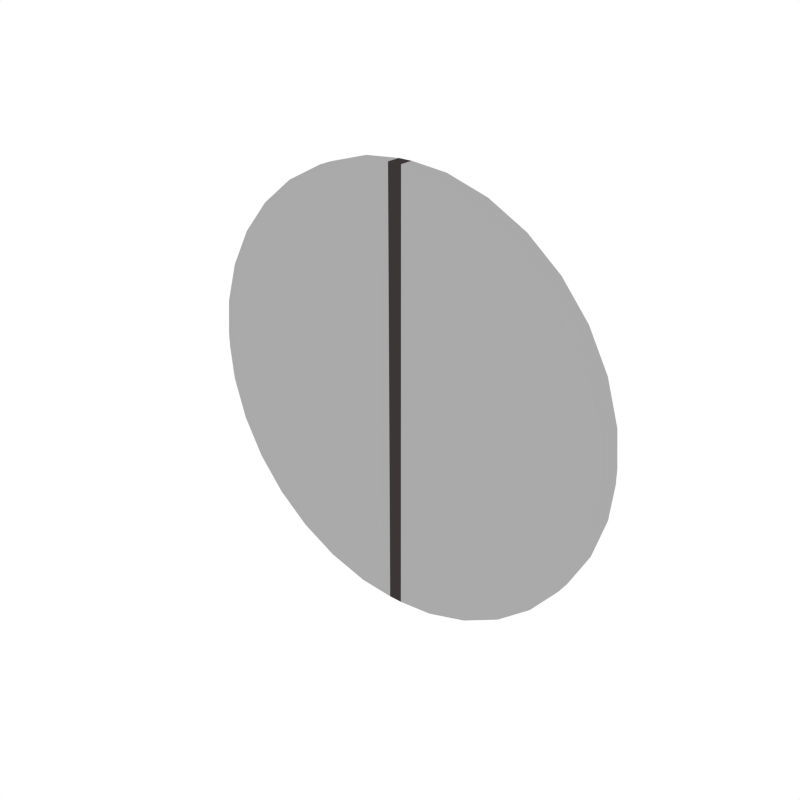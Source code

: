 # Source: House_Door.blend  (saved by Blender 2.79.0; exported with 4.5.12 LTS)
import bpy
from mathutils import Matrix  # noqa: F401  (used for matrix-valued properties, if any)

bpy.ops.wm.read_factory_settings(use_empty=True)
scene = bpy.context.scene
scene.name = 'Scene'

# ---- collections
col_collection_1 = bpy.data.collections.new('Collection 1'); scene.collection.children.link(col_collection_1)

# ---- images (referenced by path relative to the original .blend; pixels are not part of the script)
import os
ASSET_DIR = os.environ.get("B2B_ASSET_DIR", "")  # directory of the original .blend (textures are referenced by path, not embedded)
HERE = os.path.dirname(os.path.abspath(__file__))  # packed textures are extracted next to this script under _unpacked/

def load_image(name, relpath, width, height, colorspace="sRGB"):
    """Load a texture the original file referenced (path relative to the .blend, or extracted next to this script)."""
    p = next((c for c in (os.path.join(HERE, relpath), os.path.join(ASSET_DIR, relpath)) if relpath and os.path.exists(c)), "")
    if p:
        img = bpy.data.images.load(p, check_existing=True)
        img.name = name
    else:  # same state as the original file: an image datablock whose file is absent (Cycles renders it pink)
        img = bpy.data.images.new(name, width, height)
        img.source = "FILE"
        img.filepath = "//" + (relpath or name)
    img.colorspace_settings.name = colorspace
    return img
img_atlas_png = load_image('Atlas.png', '_unpacked/Atlas.2d17175b.png', 32, 32, 'sRGB')

# ---- materials (node trees are filled in below, after node groups)
mat_atlas = bpy.data.materials.new('Atlas')
mat_atlas.alpha_threshold = 0.0
mat_atlas.roughness = 0.5

# ---- node groups
ng_auto_smooth = bpy.data.node_groups.new('Auto Smooth', 'GeometryNodeTree')
_s = ng_auto_smooth.interface.new_socket(name='Geometry', in_out='OUTPUT', socket_type='NodeSocketGeometry')
_s = ng_auto_smooth.interface.new_socket(name='Geometry', in_out='INPUT', socket_type='NodeSocketGeometry')
_s = ng_auto_smooth.interface.new_socket(name='Angle', in_out='INPUT', socket_type='NodeSocketFloat')
_s.subtype = 'ANGLE'
_s.min_value = 0.0
_s.max_value = 3.142
ng_auto_smooth.is_modifier = True
_N = ng_auto_smooth.nodes; _L = ng_auto_smooth.links
n0 = _N.new('NodeGroupOutput'); n0.name = 'Group Output'; n0.location = (480, -100)
n1 = _N.new('NodeGroupInput'); n1.name = 'Group Input'; n1.location = (-420, -300)
n2 = _N.new('NodeGroupInput'); n2.name = 'Group Input.001'; n2.location = (-60, -100)
n3 = _N.new('GeometryNodeSetShadeSmooth'); n3.name = 'Set Shade Smooth'; n3.location = (120, -100)
n3.domain = 'EDGE'
n4 = _N.new('GeometryNodeSetShadeSmooth'); n4.name = 'Set Shade Smooth.001'; n4.location = (300, -100)
n5 = _N.new('GeometryNodeInputMeshEdgeAngle'); n5.name = 'Edge Angle'; n5.location = (-420, -220)
n6 = _N.new('GeometryNodeInputEdgeSmooth'); n6.name = 'Is Edge Smooth'; n6.location = (-60, -160)
n7 = _N.new('GeometryNodeInputShadeSmooth'); n7.name = 'Is Face Smooth'; n7.location = (-240, -340)
n8 = _N.new('FunctionNodeBooleanMath'); n8.name = 'Boolean Math'; n8.location = (-60, -220)
n9 = _N.new('FunctionNodeCompare'); n9.name = 'Compare'; n9.location = (-240, -180)
n9.operation = 'LESS_EQUAL'
_L.new(n5.outputs[0], n9.inputs[0])
_L.new(n4.outputs[0], n0.inputs[0])
_L.new(n1.outputs[1], n9.inputs[1])
_L.new(n9.outputs[0], n8.inputs[0])
_L.new(n7.outputs[0], n8.inputs[1])
_L.new(n2.outputs[0], n3.inputs[0])
_L.new(n6.outputs[0], n3.inputs[1])
_L.new(n3.outputs[0], n4.inputs[0])
_L.new(n8.outputs[0], n3.inputs[2])
n0.is_active_output = True

# ---- material node trees
mat_atlas.use_nodes = True; mat_atlas.node_tree.nodes.clear()
_N = mat_atlas.node_tree.nodes; _L = mat_atlas.node_tree.links
n0 = _N.new('ShaderNodeOutputMaterial'); n0.name = 'Material Output'; n0.location = (300, 300)
n1 = _N.new('ShaderNodeBsdfDiffuse'); n1.name = 'Diffuse BSDF'; n1.location = (10, 300)
n2 = _N.new('ShaderNodeTexImage'); n2.name = 'Image Texture'; n2.location = (-180, 300)
n2.width = 140
n2.image = img_atlas_png
_L.new(n1.outputs[0], n0.inputs[0])
_L.new(n2.outputs[0], n1.inputs[0])
n0.is_active_output = True

# ---- world
world_world = bpy.data.worlds.new('World'); scene.world = world_world
world_world.color = (1.0, 1.0, 1.0)
world_world.use_sun_shadow = False
world_world.sun_shadow_jitter_overblur = 0.0
world_world.cycles.sampling_method = 'NONE'
world_world.cycles.sample_map_resolution = 256

# ---- meshes
me_sphere_004 = bpy.data.meshes.new('Sphere.004')
me_sphere_004.from_pydata([(0.3896, -1.589, 3.269), (0.5655, -1.589, 3.175), (0.7198, -1.589, 3.048), (0.8464, -1.589, 2.894), (0.9405, -1.589, 2.718), (0.9984, -1.589, 2.527), (0.9984, -1.589, 2.13), (0.9405, -1.589, 1.939), (0.8464, -1.589, 1.763), (0.7198, -1.589, 1.609), (0.5655, -1.589, 1.482), (0.3896, -1.589, 1.388), (0.1986, -1.589, 1.33), (0.1986, -1.589, 3.327), (-0.1986, -1.589, 3.327), (-0.3896, -1.589, 3.269), (-0.5655, -1.589, 3.175), (-0.7198, -1.589, 3.048), (-0.8464, -1.589, 2.894), (-0.9405, -1.589, 2.718), (-0.9984, -1.589, 2.527), (-0.9984, -1.589, 2.13), (-0.9405, -1.589, 1.939), (-0.8464, -1.589, 1.763), (-0.7198, -1.589, 1.609), (-0.5655, -1.589, 1.482), (-0.3896, -1.589, 1.388), (-0.1986, -1.589, 1.33), (-1.015, -1.589, 2.294), (-1.015, -1.589, 2.363), (1.015, -1.589, 2.363), (1.015, -1.589, 2.294), (-0.03216, -1.589, 1.314), (0.03216, -1.589, 1.314), (0.03216, -1.589, 3.343), (-0.03216, -1.589, 3.343), (-1.015, -1.525, 2.363), (-0.9984, -1.525, 2.527), (-1.015, -1.525, 2.294), (0.9984, -1.525, 2.527), (1.015, -1.525, 2.363), (-0.1986, -1.525, 1.33), (-0.3896, -1.525, 1.388), (1.015, -1.525, 2.294), (0.9984, -1.525, 2.13), (-0.9405, -1.525, 2.718), (-0.8464, -1.525, 2.894), (-0.7198, -1.525, 3.048), (-0.5655, -1.525, 3.175), (-0.3896, -1.525, 3.269), (-0.1986, -1.525, 3.327), (-0.5655, -1.525, 1.482), (-0.7198, -1.525, 1.609), (-0.9984, -1.525, 2.13), (-0.8464, -1.525, 1.763), (-0.9405, -1.525, 1.939), (0.1986, -1.525, 3.327), (0.3896, -1.525, 3.269), (0.5655, -1.525, 3.175), (0.7198, -1.525, 3.048), (0.8464, -1.525, 2.894), (0.9405, -1.525, 2.718), (0.9405, -1.525, 1.939), (0.8464, -1.525, 1.763), (0.7198, -1.525, 1.609), (0.5655, -1.525, 1.482), (0.3896, -1.525, 1.388), (0.1986, -1.525, 1.33), (-0.03216, -1.525, 3.343), (0.03216, -1.525, 3.343), (0.03216, -1.525, 1.314), (-0.03216, -1.525, 1.314)], [], [(33, 12, 11, 10, 9, 8, 7, 6, 31, 30, 5, 4, 3, 2, 1, 0, 13, 34), (34, 35, 32, 33), (29, 28, 21, 22, 23, 24, 25, 26, 27, 32, 35, 14, 15, 16, 17, 18, 19, 20), (70, 69, 56, 57, 58, 59, 60, 61, 39, 40, 43, 44, 62, 63, 64, 65, 66, 67), (69, 70, 71, 68), (36, 37, 45, 46, 47, 48, 49, 50, 68, 71, 41, 42, 51, 52, 54, 55, 53, 38), (22, 55, 54, 23), (30, 40, 39, 5), (12, 67, 66, 11), (21, 53, 55, 22), (26, 42, 41, 27), (34, 69, 68, 35), (19, 45, 37, 20), (31, 43, 40, 30), (0, 57, 56, 13), (6, 44, 43, 31), (32, 71, 70, 33), (1, 58, 57, 0), (18, 46, 45, 19), (2, 59, 58, 1), (17, 47, 46, 18), (35, 68, 50, 14), (3, 60, 59, 2), (16, 48, 47, 17), (27, 41, 71, 32), (4, 61, 60, 3), (14, 50, 49, 15), (33, 70, 67, 12), (5, 39, 61, 4), (15, 49, 48, 16), (13, 56, 69, 34), (7, 62, 44, 6), (25, 51, 42, 26), (8, 63, 62, 7), (24, 52, 51, 25), (9, 64, 63, 8), (28, 38, 53, 21), (20, 37, 36, 29), (10, 65, 64, 9), (23, 54, 52, 24), (29, 36, 38, 28), (11, 66, 65, 10)])
me_sphere_004.polygons.foreach_set('use_smooth', [True] * 42)
_uv = me_sphere_004.uv_layers.new(name='UVMap')
_uv.uv.foreach_set('vector', [0.01685, 0.9855, 0.01685, 0.9855, 0.01685, 0.9855, 0.01685, 0.9855, 0.01685, 0.9855, 0.01685, 0.9855, 0.01685, 0.9855, 0.01685, 0.9855, 0.01685, 0.9855, 0.01685, 0.9855, 0.01685, 0.9855, 0.01685, 0.9855, 0.01685, 0.9855, 0.01685, 0.9855, 0.01685, 0.9855, 0.01685, 0.9855, 0.01685, 0.9855, 0.01685, 0.9855, 0.1082, 0.9832, 0.1082, 0.9832, 0.1082, 0.9832, 0.1082, 0.9832, 0.01685, 0.9855, 0.01685, 0.9855, 0.01685, 0.9855, 0.01685, 0.9855, 0.01685, 0.9855, 0.01685, 0.9855, 0.01685, 0.9855, 0.01685, 0.9855, 0.01685, 0.9855, 0.01685, 0.9855, 0.01685, 0.9855, 0.01685, 0.9855, 0.01685, 0.9855, 0.01685, 0.9855, 0.01685, 0.9855, 0.01685, 0.9855, 0.01685, 0.9855, 0.01685, 0.9855, 0.01685, 0.9855, 0.01685, 0.9855, 0.01685, 0.9855, 0.01685, 0.9855, 0.01685, 0.9855, 0.01685, 0.9855, 0.01685, 0.9855, 0.01685, 0.9855, 0.01685, 0.9855, 0.01685, 0.9855, 0.01685, 0.9855, 0.01685, 0.9855, 0.01685, 0.9855, 0.01685, 0.9855, 0.01685, 0.9855, 0.01685, 0.9855, 0.01685, 0.9855, 0.01685, 0.9855, 0.1082, 0.9832, 0.1082, 0.9832, 0.1082, 0.9832, 0.1082, 0.9832, 0.01685, 0.9855, 0.01685, 0.9855, 0.01685, 0.9855, 0.01685, 0.9855, 0.01685, 0.9855, 0.01685, 0.9855, 0.01685, 0.9855, 0.01685, 0.9855, 0.01685, 0.9855, 0.01685, 0.9855, 0.01685, 0.9855, 0.01685, 0.9855, 0.01685, 0.9855, 0.01685, 0.9855, 0.01685, 0.9855, 0.01685, 0.9855, 0.01685, 0.9855, 0.01685, 0.9855, 0.01685, 0.9855, 0.01685, 0.9855, 0.01685, 0.9855, 0.01685, 0.9855, 0.01685, 0.9855, 0.01685, 0.9855, 0.01685, 0.9855, 0.01685, 0.9855, 0.01685, 0.9855, 0.01685, 0.9855, 0.01685, 0.9855, 0.01685, 0.9855, 0.01685, 0.9855, 0.01685, 0.9855, 0.01685, 0.9855, 0.01685, 0.9855, 0.01685, 0.9855, 0.01685, 0.9855, 0.01685, 0.9855, 0.01685, 0.9855, 0.1082, 0.9832, 0.1082, 0.9832, 0.1082, 0.9832, 0.1082, 0.9832, 0.01685, 0.9855, 0.01685, 0.9855, 0.01685, 0.9855, 0.01685, 0.9855, 0.01685, 0.9855, 0.01685, 0.9855, 0.01685, 0.9855, 0.01685, 0.9855, 0.01685, 0.9855, 0.01685, 0.9855, 0.01685, 0.9855, 0.01685, 0.9855, 0.01685, 0.9855, 0.01685, 0.9855, 0.01685, 0.9855, 0.01685, 0.9855, 0.1082, 0.9832, 0.1082, 0.9832, 0.1082, 0.9832, 0.1082, 0.9832, 0.01685, 0.9855, 0.01685, 0.9855, 0.01685, 0.9855, 0.01685, 0.9855, 0.01685, 0.9855, 0.01685, 0.9855, 0.01685, 0.9855, 0.01685, 0.9855, 0.01685, 0.9855, 0.01685, 0.9855, 0.01685, 0.9855, 0.01685, 0.9855, 0.01685, 0.9855, 0.01685, 0.9855, 0.01685, 0.9855, 0.01685, 0.9855, 0.01685, 0.9855, 0.01685, 0.9855, 0.01685, 0.9855, 0.01685, 0.9855, 0.01685, 0.9855, 0.01685, 0.9855, 0.01685, 0.9855, 0.01685, 0.9855, 0.01685, 0.9855, 0.01685, 0.9855, 0.01685, 0.9855, 0.01685, 0.9855, 0.01685, 0.9855, 0.01685, 0.9855, 0.01685, 0.9855, 0.01685, 0.9855, 0.01685, 0.9855, 0.01685, 0.9855, 0.01685, 0.9855, 0.01685, 0.9855, 0.01685, 0.9855, 0.01685, 0.9855, 0.01685, 0.9855, 0.01685, 0.9855, 0.01685, 0.9855, 0.01685, 0.9855, 0.01685, 0.9855, 0.01685, 0.9855, 0.01685, 0.9855, 0.01685, 0.9855, 0.01685, 0.9855, 0.01685, 0.9855, 0.01685, 0.9855, 0.01685, 0.9855, 0.01685, 0.9855, 0.01685, 0.9855, 0.01685, 0.9855, 0.01685, 0.9855, 0.01685, 0.9855, 0.01685, 0.9855, 0.01685, 0.9855, 0.01685, 0.9855, 0.01685, 0.9855, 0.01685, 0.9855, 0.01685, 0.9855, 0.01685, 0.9855, 0.01685, 0.9855, 0.01685, 0.9855, 0.01685, 0.9855, 0.01685, 0.9855, 0.01685, 0.9855, 0.01685, 0.9855, 0.01685, 0.9855, 0.01685, 0.9855, 0.01685, 0.9855, 0.01685, 0.9855, 0.01685, 0.9855, 0.01685, 0.9855, 0.01685, 0.9855, 0.01685, 0.9855, 0.01685, 0.9855, 0.01685, 0.9855, 0.01685, 0.9855, 0.01685, 0.9855, 0.01685, 0.9855, 0.01685, 0.9855, 0.01685, 0.9855, 0.01685, 0.9855, 0.01685, 0.9855, 0.01685, 0.9855, 0.01685, 0.9855, 0.01685, 0.9855, 0.01685, 0.9855, 0.01685, 0.9855, 0.01685, 0.9855, 0.01685, 0.9855, 0.01685, 0.9855, 0.01685, 0.9855, 0.01685, 0.9855, 0.01685, 0.9855, 0.01685, 0.9855, 0.01685, 0.9855, 0.01685, 0.9855, 0.01685, 0.9855])
me_sphere_004.materials.append(mat_atlas)
me_sphere_004.use_remesh_preserve_volume = False
me_sphere_004.use_remesh_preserve_attributes = False
me_sphere_004.use_mirror_vertex_groups = False
me_sphere_004.update()

# ---- objects
ob_house_door = bpy.data.objects.new('House_Door', me_sphere_004)

# ---- transforms, parenting, visibility, modifiers, constraints
ob_house_door.location = (0.0, 0.0, 0.0)
ob_house_door.lineart.crease_threshold = 0.0
_m = ob_house_door.modifiers.new('Auto Smooth', 'NODES')
_m.node_group = ng_auto_smooth
_gi = [s.identifier for s in ng_auto_smooth.interface.items_tree if s.item_type == 'SOCKET' and s.in_out == 'INPUT']
_m[_gi[1]] = 0.5236  # Angle

# ---- collection membership
col_collection_1.objects.link(ob_house_door)

# ---- scene / render settings (as saved in the file)
scene.frame_start = 1; scene.frame_end = 250; scene.frame_set(0)
scene.render.engine = 'CYCLES'
scene.render.resolution_x = 1000
scene.render.resolution_y = 1000
scene.render.dither_intensity = 0.0
scene.cycles.samples = 200
scene.cycles.sampling_pattern = 'TABULATED_SOBOL'
scene.cycles.light_sampling_threshold = 0.0
scene.cycles.use_adaptive_sampling = False
scene.cycles.use_light_tree = False
scene.cycles.caustics_reflective = False
scene.cycles.caustics_refractive = False
scene.cycles.blur_glossy = 0.0
scene.cycles.max_bounces = 2
scene.cycles.pixel_filter_type = 'GAUSSIAN'
scene.cycles.sample_clamp_indirect = 0.0
scene.view_settings.view_transform = 'Standard'
bpy.context.view_layer.update()

# ---- added for rendering (the .blend has no active camera): camera
cam_auto = bpy.data.cameras.new('AutoCamera')
cam_auto.lens = 50.0
cam_auto.sensor_width = 36.0
cam_auto.clip_end = 1000.0
ob_auto_camera = bpy.data.objects.new('AutoCamera', cam_auto)
scene.collection.objects.link(ob_auto_camera)
ob_auto_camera.location = (2.656, -4.7439, 4.45315)
ob_auto_camera.rotation_euler = (1.09748, -7.21219e-08, 0.694738)
scene.camera = ob_auto_camera
bpy.context.view_layer.update()
